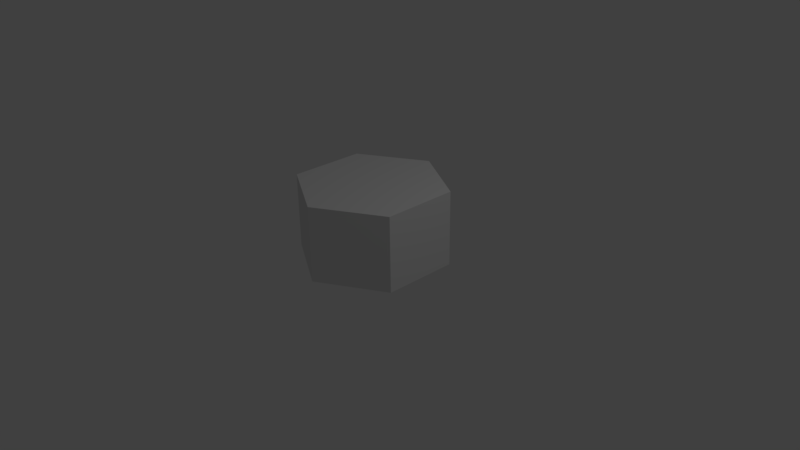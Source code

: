 # Source: HexBlock.blend  (saved by Blender 2.77.0; exported with 4.5.12 LTS)
import bpy
from mathutils import Matrix  # noqa: F401  (used for matrix-valued properties, if any)

bpy.ops.wm.read_factory_settings(use_empty=True)
scene = bpy.context.scene
scene.name = 'Scene'

# ---- collections
col_collection_1 = bpy.data.collections.new('Collection 1'); scene.collection.children.link(col_collection_1)

# ---- world
world_world = bpy.data.worlds.new('World'); scene.world = world_world
world_world.color = (0.05088, 0.05088, 0.05088)
world_world.use_sun_shadow = False
world_world.sun_shadow_jitter_overblur = 0.0
world_world.cycles.sampling_method = 'MANUAL'

# ---- cameras
cam_camera = bpy.data.cameras.new('Camera')
cam_camera.clip_end = 100.0
cam_camera.lens = 35.0
cam_camera.sensor_width = 32.0
cam_camera.sensor_height = 18.0
cam_camera.ortho_scale = 7.314
cam_camera.dof.focus_distance = 0.0
cam_camera.dof.aperture_fstop = 128.0

# ---- lights
light_lamp = bpy.data.lights.new('Lamp', 'POINT')
light_lamp.transmission_factor = 0.0
light_lamp.cutoff_distance = 30.0
light_lamp.energy = 100.0
light_lamp.shadow_buffer_clip_start = 1.001
light_lamp.shadow_soft_size = 0.1
light_lamp.shadow_maximum_resolution = 0.006
light_lamp.use_absolute_resolution = True

# ---- meshes
me_cylinder = bpy.data.meshes.new('Cylinder')
me_cylinder.from_pydata([(0.0, 1.0, 0.0), (0.0, 1.0, 1.0), (0.866, 0.5, 0.0), (0.866, 0.5, 1.0), (0.866, -0.5, 0.0), (0.866, -0.5, 1.0), (-8.742e-08, -1.0, 0.0), (-8.742e-08, -1.0, 1.0), (-0.866, -0.5, 0.0), (-0.866, -0.5, 1.0), (-0.866, 0.5, 0.0), (-0.866, 0.5, 1.0)], [], [(0, 1, 3, 2), (2, 3, 5, 4), (4, 5, 7, 6), (6, 7, 9, 8), (3, 1, 11, 9, 7, 5), (8, 9, 11, 10), (10, 11, 1, 0), (0, 2, 4, 6, 8, 10)])
me_cylinder.use_remesh_preserve_volume = False
me_cylinder.use_remesh_preserve_attributes = False
me_cylinder.use_mirror_vertex_groups = False
me_cylinder.update()

# ---- objects
ob_cylinder = bpy.data.objects.new('Cylinder', me_cylinder)
ob_lamp = bpy.data.objects.new('Lamp', light_lamp)
ob_camera = bpy.data.objects.new('Camera', cam_camera)

# ---- transforms, parenting, visibility, modifiers, constraints
ob_cylinder.location = (0.0, 0.0, 0.0)
ob_cylinder.lineart.crease_threshold = 0.0
ob_lamp.location = (4.076, 1.005, 5.904)
ob_lamp.rotation_euler = (0.6503, 0.05522, 1.866)
ob_lamp.lock_rotations_4d = False
ob_lamp.empty_display_type = 'ARROWS'
ob_lamp.color = (0.0, 0.0, 0.0, 0.0)
ob_lamp.lineart.crease_threshold = 0.0
ob_camera.location = (7.481, -6.508, 5.344)
ob_camera.rotation_euler = (1.109, 0.01082, 0.8149)
ob_camera.lock_rotations_4d = False
ob_camera.empty_display_type = 'ARROWS'
ob_camera.color = (0.0, 0.0, 0.0, 0.0)
ob_camera.display_type = 'WIRE'
ob_camera.lineart.crease_threshold = 0.0

# ---- collection membership
col_collection_1.objects.link(ob_cylinder)
col_collection_1.objects.link(ob_lamp)
col_collection_1.objects.link(ob_camera)

# ---- scene / render settings (as saved in the file)
scene.camera = ob_camera
scene.frame_start = 1; scene.frame_end = 250; scene.frame_set(1)
scene.render.engine = 'BLENDER_EEVEE_NEXT'
scene.render.resolution_percentage = 50
scene.render.dither_intensity = 0.0
scene.cycles.use_denoising = False
scene.cycles.samples = 128
scene.cycles.sampling_pattern = 'TABULATED_SOBOL'
scene.cycles.light_sampling_threshold = 0.0
scene.cycles.use_adaptive_sampling = False
scene.cycles.use_light_tree = False
scene.cycles.blur_glossy = 0.0
scene.cycles.sample_clamp_indirect = 0.0
scene.view_settings.view_transform = 'Standard'
bpy.context.view_layer.update()
